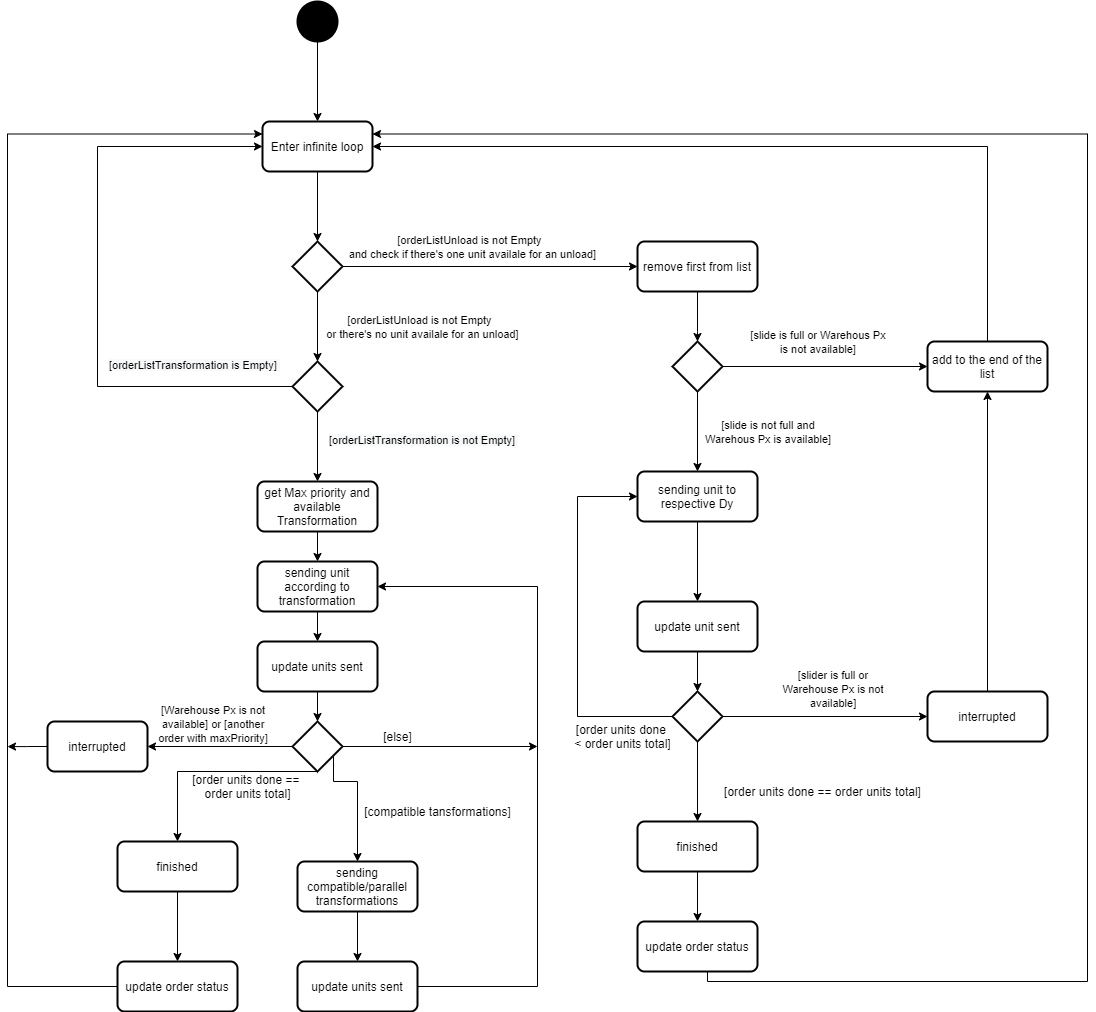

The diagram above was exported from draw.io. Its source (the exported page's mxGraphModel, read from the mxfile embedded in the PNG):
<mxGraphModel dx="1102" dy="614" grid="1" gridSize="10" guides="1" tooltips="1" connect="1" arrows="1" fold="1" page="1" pageScale="1" pageWidth="827" pageHeight="1169" math="0" shadow="0">
  <root>
    <mxCell id="0" />
    <mxCell id="1" parent="0" />
    <mxCell id="ueBaZ-UX3zxbW52C_FMR-3" value="" style="edgeStyle=orthogonalEdgeStyle;rounded=0;orthogonalLoop=1;jettySize=auto;html=1;" parent="1" source="ueBaZ-UX3zxbW52C_FMR-1" target="ueBaZ-UX3zxbW52C_FMR-2" edge="1">
      <mxGeometry relative="1" as="geometry" />
    </mxCell>
    <mxCell id="ueBaZ-UX3zxbW52C_FMR-1" value="" style="strokeWidth=2;html=1;shape=mxgraph.flowchart.start_2;whiteSpace=wrap;fillColor=#000000;" parent="1" vertex="1">
      <mxGeometry x="320" y="40" width="40" height="40" as="geometry" />
    </mxCell>
    <mxCell id="ueBaZ-UX3zxbW52C_FMR-6" value="" style="edgeStyle=orthogonalEdgeStyle;rounded=0;orthogonalLoop=1;jettySize=auto;html=1;" parent="1" source="ueBaZ-UX3zxbW52C_FMR-2" target="ueBaZ-UX3zxbW52C_FMR-4" edge="1">
      <mxGeometry relative="1" as="geometry" />
    </mxCell>
    <mxCell id="ueBaZ-UX3zxbW52C_FMR-2" value="Enter infinite loop" style="rounded=1;whiteSpace=wrap;html=1;absoluteArcSize=1;arcSize=14;strokeWidth=2;fillColor=#FFFFFF;" parent="1" vertex="1">
      <mxGeometry x="285" y="160" width="110" height="50" as="geometry" />
    </mxCell>
    <mxCell id="ueBaZ-UX3zxbW52C_FMR-11" value="" style="edgeStyle=orthogonalEdgeStyle;rounded=0;orthogonalLoop=1;jettySize=auto;html=1;" parent="1" source="ueBaZ-UX3zxbW52C_FMR-4" target="ueBaZ-UX3zxbW52C_FMR-10" edge="1">
      <mxGeometry relative="1" as="geometry" />
    </mxCell>
    <mxCell id="ueBaZ-UX3zxbW52C_FMR-25" value="" style="edgeStyle=orthogonalEdgeStyle;rounded=0;orthogonalLoop=1;jettySize=auto;html=1;" parent="1" source="ueBaZ-UX3zxbW52C_FMR-4" edge="1">
      <mxGeometry relative="1" as="geometry">
        <mxPoint x="660" y="305" as="targetPoint" />
      </mxGeometry>
    </mxCell>
    <mxCell id="ueBaZ-UX3zxbW52C_FMR-4" value="" style="strokeWidth=2;html=1;shape=mxgraph.flowchart.decision;whiteSpace=wrap;fillColor=#FFFFFF;" parent="1" vertex="1">
      <mxGeometry x="315" y="280" width="50" height="50" as="geometry" />
    </mxCell>
    <mxCell id="ueBaZ-UX3zxbW52C_FMR-7" value="&lt;span style=&quot;font-size: 11px&quot;&gt;[orderListUnload is not Empty&amp;nbsp; &lt;br&gt;and check if there's one unit availale for an unload]&lt;/span&gt;" style="text;html=1;align=center;verticalAlign=middle;resizable=0;points=[];autosize=1;" parent="1" vertex="1">
      <mxGeometry x="365" y="270" width="260" height="30" as="geometry" />
    </mxCell>
    <mxCell id="ueBaZ-UX3zxbW52C_FMR-15" value="" style="edgeStyle=orthogonalEdgeStyle;rounded=0;orthogonalLoop=1;jettySize=auto;html=1;entryX=0;entryY=0.5;entryDx=0;entryDy=0;exitX=0;exitY=0.5;exitDx=0;exitDy=0;exitPerimeter=0;" parent="1" source="ueBaZ-UX3zxbW52C_FMR-10" target="ueBaZ-UX3zxbW52C_FMR-2" edge="1">
      <mxGeometry relative="1" as="geometry">
        <mxPoint x="340" y="530" as="targetPoint" />
        <Array as="points">
          <mxPoint x="120" y="425" />
          <mxPoint x="120" y="185" />
        </Array>
      </mxGeometry>
    </mxCell>
    <mxCell id="ueBaZ-UX3zxbW52C_FMR-19" value="" style="edgeStyle=orthogonalEdgeStyle;rounded=0;orthogonalLoop=1;jettySize=auto;html=1;" parent="1" source="ueBaZ-UX3zxbW52C_FMR-10" edge="1">
      <mxGeometry relative="1" as="geometry">
        <mxPoint x="340" y="520" as="targetPoint" />
      </mxGeometry>
    </mxCell>
    <mxCell id="ueBaZ-UX3zxbW52C_FMR-10" value="" style="strokeWidth=2;html=1;shape=mxgraph.flowchart.decision;whiteSpace=wrap;fillColor=#FFFFFF;" parent="1" vertex="1">
      <mxGeometry x="315" y="400" width="50" height="50" as="geometry" />
    </mxCell>
    <mxCell id="ueBaZ-UX3zxbW52C_FMR-13" value="&lt;span style=&quot;color: rgb(0 , 0 , 0) ; font-family: &amp;#34;helvetica&amp;#34; ; font-size: 11px ; font-style: normal ; font-weight: 400 ; letter-spacing: normal ; text-align: center ; text-indent: 0px ; text-transform: none ; word-spacing: 0px ; background-color: rgb(248 , 249 , 250) ; display: inline ; float: none&quot;&gt;[orderListTransformation is not Empty]&amp;nbsp;&lt;/span&gt;" style="text;whiteSpace=wrap;html=1;" parent="1" vertex="1">
      <mxGeometry x="350" y="465" width="200" height="30" as="geometry" />
    </mxCell>
    <mxCell id="ueBaZ-UX3zxbW52C_FMR-27" value="" style="edgeStyle=orthogonalEdgeStyle;rounded=0;orthogonalLoop=1;jettySize=auto;html=1;" parent="1" source="ueBaZ-UX3zxbW52C_FMR-26" edge="1">
      <mxGeometry relative="1" as="geometry">
        <mxPoint x="720" y="380" as="targetPoint" />
        <Array as="points">
          <mxPoint x="720" y="370" />
        </Array>
      </mxGeometry>
    </mxCell>
    <mxCell id="ueBaZ-UX3zxbW52C_FMR-26" value="remove first from list" style="rounded=1;whiteSpace=wrap;html=1;absoluteArcSize=1;arcSize=14;strokeWidth=2;fillColor=#FFFFFF;" parent="1" vertex="1">
      <mxGeometry x="660" y="280" width="120" height="50" as="geometry" />
    </mxCell>
    <mxCell id="ueBaZ-UX3zxbW52C_FMR-32" value="" style="edgeStyle=orthogonalEdgeStyle;rounded=0;orthogonalLoop=1;jettySize=auto;html=1;" parent="1" source="ueBaZ-UX3zxbW52C_FMR-29" edge="1">
      <mxGeometry relative="1" as="geometry">
        <mxPoint x="720" y="510" as="targetPoint" />
      </mxGeometry>
    </mxCell>
    <mxCell id="ueBaZ-UX3zxbW52C_FMR-40" value="" style="edgeStyle=orthogonalEdgeStyle;rounded=0;orthogonalLoop=1;jettySize=auto;html=1;" parent="1" source="ueBaZ-UX3zxbW52C_FMR-29" edge="1">
      <mxGeometry relative="1" as="geometry">
        <mxPoint x="950" y="404.9999999999999" as="targetPoint" />
      </mxGeometry>
    </mxCell>
    <mxCell id="ueBaZ-UX3zxbW52C_FMR-29" value="" style="strokeWidth=2;html=1;shape=mxgraph.flowchart.decision;whiteSpace=wrap;fillColor=#FFFFFF;" parent="1" vertex="1">
      <mxGeometry x="695" y="380" width="50" height="50" as="geometry" />
    </mxCell>
    <mxCell id="ueBaZ-UX3zxbW52C_FMR-30" value="&lt;div style=&quot;text-align: center&quot;&gt;&lt;span style=&quot;font-size: 11px&quot;&gt;&lt;font face=&quot;helvetica&quot;&gt;[slide is not full and Warehous Px is available]&lt;/font&gt;&lt;/span&gt;&lt;/div&gt;" style="text;whiteSpace=wrap;html=1;" parent="1" vertex="1">
      <mxGeometry x="720" y="450" width="140" height="40" as="geometry" />
    </mxCell>
    <mxCell id="ueBaZ-UX3zxbW52C_FMR-36" value="" style="edgeStyle=orthogonalEdgeStyle;rounded=0;orthogonalLoop=1;jettySize=auto;html=1;" parent="1" source="ueBaZ-UX3zxbW52C_FMR-34" edge="1">
      <mxGeometry relative="1" as="geometry">
        <mxPoint x="720" y="640" as="targetPoint" />
      </mxGeometry>
    </mxCell>
    <mxCell id="ueBaZ-UX3zxbW52C_FMR-34" value="sending unit to respective Dy" style="rounded=1;whiteSpace=wrap;html=1;absoluteArcSize=1;arcSize=14;strokeWidth=2;fillColor=#FFFFFF;" parent="1" vertex="1">
      <mxGeometry x="660" y="510" width="120" height="50" as="geometry" />
    </mxCell>
    <mxCell id="ueBaZ-UX3zxbW52C_FMR-47" value="" style="edgeStyle=orthogonalEdgeStyle;rounded=0;orthogonalLoop=1;jettySize=auto;html=1;entryX=0;entryY=0.5;entryDx=0;entryDy=0;" parent="1" source="ueBaZ-UX3zxbW52C_FMR-37" target="ueBaZ-UX3zxbW52C_FMR-48" edge="1">
      <mxGeometry relative="1" as="geometry">
        <mxPoint x="835" y="755" as="targetPoint" />
      </mxGeometry>
    </mxCell>
    <mxCell id="ueBaZ-UX3zxbW52C_FMR-52" value="" style="edgeStyle=orthogonalEdgeStyle;rounded=0;orthogonalLoop=1;jettySize=auto;html=1;entryX=0.5;entryY=0;entryDx=0;entryDy=0;" parent="1" source="ueBaZ-UX3zxbW52C_FMR-37" target="ueBaZ-UX3zxbW52C_FMR-53" edge="1">
      <mxGeometry relative="1" as="geometry">
        <mxPoint x="730" y="860" as="targetPoint" />
        <Array as="points" />
      </mxGeometry>
    </mxCell>
    <mxCell id="ueBaZ-UX3zxbW52C_FMR-67" style="edgeStyle=orthogonalEdgeStyle;rounded=0;orthogonalLoop=1;jettySize=auto;html=1;exitX=0;exitY=0.5;exitDx=0;exitDy=0;exitPerimeter=0;entryX=0;entryY=0.5;entryDx=0;entryDy=0;" parent="1" source="ueBaZ-UX3zxbW52C_FMR-37" target="ueBaZ-UX3zxbW52C_FMR-34" edge="1">
      <mxGeometry relative="1" as="geometry">
        <Array as="points">
          <mxPoint x="600" y="755" />
          <mxPoint x="600" y="535" />
        </Array>
      </mxGeometry>
    </mxCell>
    <mxCell id="ueBaZ-UX3zxbW52C_FMR-37" value="" style="strokeWidth=2;html=1;shape=mxgraph.flowchart.decision;whiteSpace=wrap;fillColor=#FFFFFF;" parent="1" vertex="1">
      <mxGeometry x="695" y="730" width="50" height="50" as="geometry" />
    </mxCell>
    <mxCell id="ueBaZ-UX3zxbW52C_FMR-44" style="edgeStyle=orthogonalEdgeStyle;rounded=0;orthogonalLoop=1;jettySize=auto;html=1;entryX=1;entryY=0.5;entryDx=0;entryDy=0;" parent="1" source="ueBaZ-UX3zxbW52C_FMR-41" target="ueBaZ-UX3zxbW52C_FMR-2" edge="1">
      <mxGeometry relative="1" as="geometry">
        <mxPoint x="1010" y="170" as="targetPoint" />
        <Array as="points">
          <mxPoint x="1010" y="185" />
        </Array>
      </mxGeometry>
    </mxCell>
    <mxCell id="ueBaZ-UX3zxbW52C_FMR-41" value="add to the end of the list" style="rounded=1;whiteSpace=wrap;html=1;absoluteArcSize=1;arcSize=14;strokeWidth=2;fillColor=#FFFFFF;" parent="1" vertex="1">
      <mxGeometry x="950" y="380" width="120" height="50" as="geometry" />
    </mxCell>
    <mxCell id="ueBaZ-UX3zxbW52C_FMR-45" value="&lt;div style=&quot;text-align: center&quot;&gt;&lt;span style=&quot;font-size: 11px&quot;&gt;&lt;font face=&quot;helvetica&quot;&gt;[slider is full or Warehouse Px is not available]&lt;/font&gt;&lt;/span&gt;&lt;/div&gt;" style="text;whiteSpace=wrap;html=1;" parent="1" vertex="1">
      <mxGeometry x="790" y="700" width="130" height="30" as="geometry" />
    </mxCell>
    <mxCell id="ueBaZ-UX3zxbW52C_FMR-50" style="edgeStyle=orthogonalEdgeStyle;rounded=0;orthogonalLoop=1;jettySize=auto;html=1;entryX=0.5;entryY=1;entryDx=0;entryDy=0;" parent="1" source="ueBaZ-UX3zxbW52C_FMR-48" target="ueBaZ-UX3zxbW52C_FMR-41" edge="1">
      <mxGeometry relative="1" as="geometry" />
    </mxCell>
    <mxCell id="ueBaZ-UX3zxbW52C_FMR-48" value="interrupted" style="rounded=1;whiteSpace=wrap;html=1;absoluteArcSize=1;arcSize=14;strokeWidth=2;fillColor=#FFFFFF;" parent="1" vertex="1">
      <mxGeometry x="950" y="730" width="120" height="50" as="geometry" />
    </mxCell>
    <mxCell id="ueBaZ-UX3zxbW52C_FMR-56" value="" style="edgeStyle=orthogonalEdgeStyle;rounded=0;orthogonalLoop=1;jettySize=auto;html=1;" parent="1" source="ueBaZ-UX3zxbW52C_FMR-53" target="ueBaZ-UX3zxbW52C_FMR-55" edge="1">
      <mxGeometry relative="1" as="geometry" />
    </mxCell>
    <mxCell id="ueBaZ-UX3zxbW52C_FMR-53" value="finished" style="rounded=1;whiteSpace=wrap;html=1;absoluteArcSize=1;arcSize=14;strokeWidth=2;fillColor=#FFFFFF;" parent="1" vertex="1">
      <mxGeometry x="660" y="860" width="120" height="50" as="geometry" />
    </mxCell>
    <mxCell id="ueBaZ-UX3zxbW52C_FMR-57" style="edgeStyle=orthogonalEdgeStyle;rounded=0;orthogonalLoop=1;jettySize=auto;html=1;entryX=1;entryY=0.25;entryDx=0;entryDy=0;" parent="1" source="ueBaZ-UX3zxbW52C_FMR-55" target="ueBaZ-UX3zxbW52C_FMR-2" edge="1">
      <mxGeometry relative="1" as="geometry">
        <Array as="points">
          <mxPoint x="730" y="1020" />
          <mxPoint x="1110" y="1020" />
          <mxPoint x="1110" y="172" />
        </Array>
      </mxGeometry>
    </mxCell>
    <mxCell id="ueBaZ-UX3zxbW52C_FMR-55" value="update order status" style="rounded=1;whiteSpace=wrap;html=1;absoluteArcSize=1;arcSize=14;strokeWidth=2;fillColor=#FFFFFF;" parent="1" vertex="1">
      <mxGeometry x="660" y="960" width="120" height="50" as="geometry" />
    </mxCell>
    <mxCell id="ueBaZ-UX3zxbW52C_FMR-54" value="[order units done == order units total]" style="text;html=1;align=center;verticalAlign=middle;resizable=0;points=[];autosize=1;" parent="1" vertex="1">
      <mxGeometry x="740" y="820" width="210" height="20" as="geometry" />
    </mxCell>
    <mxCell id="ueBaZ-UX3zxbW52C_FMR-61" value="" style="edgeStyle=orthogonalEdgeStyle;rounded=0;orthogonalLoop=1;jettySize=auto;html=1;" parent="1" source="ueBaZ-UX3zxbW52C_FMR-59" target="ueBaZ-UX3zxbW52C_FMR-60" edge="1">
      <mxGeometry relative="1" as="geometry" />
    </mxCell>
    <mxCell id="ueBaZ-UX3zxbW52C_FMR-59" value="get Max priority and available Transformation" style="rounded=1;whiteSpace=wrap;html=1;absoluteArcSize=1;arcSize=14;strokeWidth=2;fillColor=#FFFFFF;" parent="1" vertex="1">
      <mxGeometry x="280" y="520" width="120" height="50" as="geometry" />
    </mxCell>
    <mxCell id="ueBaZ-UX3zxbW52C_FMR-91" value="" style="edgeStyle=orthogonalEdgeStyle;rounded=0;orthogonalLoop=1;jettySize=auto;html=1;" parent="1" source="ueBaZ-UX3zxbW52C_FMR-60" target="ueBaZ-UX3zxbW52C_FMR-90" edge="1">
      <mxGeometry relative="1" as="geometry" />
    </mxCell>
    <mxCell id="ueBaZ-UX3zxbW52C_FMR-60" value="sending unit according to transformation" style="rounded=1;whiteSpace=wrap;html=1;absoluteArcSize=1;arcSize=14;strokeWidth=2;fillColor=#FFFFFF;" parent="1" vertex="1">
      <mxGeometry x="280" y="600" width="120" height="50" as="geometry" />
    </mxCell>
    <mxCell id="ueBaZ-UX3zxbW52C_FMR-62" value="&lt;span style=&quot;color: rgb(0 , 0 , 0) ; font-family: &amp;#34;helvetica&amp;#34; ; font-size: 11px ; font-style: normal ; font-weight: 400 ; letter-spacing: normal ; text-align: center ; text-indent: 0px ; text-transform: none ; word-spacing: 0px ; background-color: rgb(248 , 249 , 250) ; display: inline ; float: none&quot;&gt;[orderListTransformation is Empty]&amp;nbsp;&lt;/span&gt;" style="text;whiteSpace=wrap;html=1;" parent="1" vertex="1">
      <mxGeometry x="130" y="390" width="200" height="30" as="geometry" />
    </mxCell>
    <mxCell id="ueBaZ-UX3zxbW52C_FMR-63" value="&lt;span style=&quot;font-size: 11px&quot;&gt;[orderListUnload is not Empty&amp;nbsp; &lt;br&gt;or there's no unit availale for an unload]&lt;/span&gt;" style="text;html=1;align=center;verticalAlign=middle;resizable=0;points=[];autosize=1;" parent="1" vertex="1">
      <mxGeometry x="340" y="350" width="210" height="30" as="geometry" />
    </mxCell>
    <mxCell id="ueBaZ-UX3zxbW52C_FMR-64" value="&lt;div style=&quot;text-align: center&quot;&gt;&lt;span style=&quot;font-size: 11px&quot;&gt;&lt;font face=&quot;helvetica&quot;&gt;[slide is full or Warehous Px is not available]&lt;/font&gt;&lt;/span&gt;&lt;/div&gt;" style="text;whiteSpace=wrap;html=1;" parent="1" vertex="1">
      <mxGeometry x="770" y="360" width="140" height="40" as="geometry" />
    </mxCell>
    <mxCell id="ueBaZ-UX3zxbW52C_FMR-65" style="edgeStyle=orthogonalEdgeStyle;rounded=0;orthogonalLoop=1;jettySize=auto;html=1;exitX=0.5;exitY=1;exitDx=0;exitDy=0;" parent="1" source="ueBaZ-UX3zxbW52C_FMR-45" target="ueBaZ-UX3zxbW52C_FMR-45" edge="1">
      <mxGeometry relative="1" as="geometry" />
    </mxCell>
    <mxCell id="ueBaZ-UX3zxbW52C_FMR-66" value="[order units done &lt;br&gt;&amp;lt; order units total]" style="text;html=1;align=center;verticalAlign=middle;resizable=0;points=[];autosize=1;" parent="1" vertex="1">
      <mxGeometry x="590" y="760" width="110" height="30" as="geometry" />
    </mxCell>
    <mxCell id="ueBaZ-UX3zxbW52C_FMR-68" value="" style="edgeStyle=orthogonalEdgeStyle;rounded=0;orthogonalLoop=1;jettySize=auto;html=1;entryX=1;entryY=0.5;entryDx=0;entryDy=0;" parent="1" source="ueBaZ-UX3zxbW52C_FMR-70" target="ueBaZ-UX3zxbW52C_FMR-72" edge="1">
      <mxGeometry relative="1" as="geometry">
        <mxPoint x="445" y="785" as="targetPoint" />
      </mxGeometry>
    </mxCell>
    <mxCell id="ueBaZ-UX3zxbW52C_FMR-69" value="" style="edgeStyle=orthogonalEdgeStyle;rounded=0;orthogonalLoop=1;jettySize=auto;html=1;entryX=0.5;entryY=0;entryDx=0;entryDy=0;exitX=0.5;exitY=1;exitDx=0;exitDy=0;exitPerimeter=0;" parent="1" source="ueBaZ-UX3zxbW52C_FMR-70" target="ueBaZ-UX3zxbW52C_FMR-78" edge="1">
      <mxGeometry relative="1" as="geometry">
        <mxPoint x="340" y="890" as="targetPoint" />
        <Array as="points">
          <mxPoint x="200" y="810" />
        </Array>
      </mxGeometry>
    </mxCell>
    <mxCell id="ueBaZ-UX3zxbW52C_FMR-82" style="edgeStyle=orthogonalEdgeStyle;rounded=0;orthogonalLoop=1;jettySize=auto;html=1;exitX=0.82;exitY=0.7;exitDx=0;exitDy=0;exitPerimeter=0;entryX=0.5;entryY=0;entryDx=0;entryDy=0;" parent="1" source="ueBaZ-UX3zxbW52C_FMR-70" target="ueBaZ-UX3zxbW52C_FMR-83" edge="1">
      <mxGeometry relative="1" as="geometry">
        <mxPoint x="500" y="870" as="targetPoint" />
        <Array as="points">
          <mxPoint x="356" y="820" />
          <mxPoint x="380" y="820" />
        </Array>
      </mxGeometry>
    </mxCell>
    <mxCell id="oPAns0Ki3qFx8WJgp3s0-2" style="edgeStyle=orthogonalEdgeStyle;rounded=0;orthogonalLoop=1;jettySize=auto;html=1;exitX=1;exitY=0.5;exitDx=0;exitDy=0;exitPerimeter=0;" parent="1" source="ueBaZ-UX3zxbW52C_FMR-70" edge="1">
      <mxGeometry relative="1" as="geometry">
        <mxPoint x="560" y="785" as="targetPoint" />
      </mxGeometry>
    </mxCell>
    <mxCell id="ueBaZ-UX3zxbW52C_FMR-70" value="" style="strokeWidth=2;html=1;shape=mxgraph.flowchart.decision;whiteSpace=wrap;fillColor=#FFFFFF;" parent="1" vertex="1">
      <mxGeometry x="315" y="760" width="50" height="50" as="geometry" />
    </mxCell>
    <mxCell id="ueBaZ-UX3zxbW52C_FMR-71" value="&lt;div style=&quot;text-align: center&quot;&gt;&lt;span style=&quot;font-size: 11px&quot;&gt;&lt;font face=&quot;helvetica&quot;&gt;[Warehouse Px is not available] or [another order with maxPriority]&lt;/font&gt;&lt;/span&gt;&lt;/div&gt;" style="text;whiteSpace=wrap;html=1;" parent="1" vertex="1">
      <mxGeometry x="170" y="735" width="130" height="30" as="geometry" />
    </mxCell>
    <mxCell id="ueBaZ-UX3zxbW52C_FMR-95" style="edgeStyle=orthogonalEdgeStyle;rounded=0;orthogonalLoop=1;jettySize=auto;html=1;exitX=0;exitY=0.5;exitDx=0;exitDy=0;" parent="1" source="ueBaZ-UX3zxbW52C_FMR-72" edge="1">
      <mxGeometry relative="1" as="geometry">
        <mxPoint x="30" y="785.0588235294117" as="targetPoint" />
      </mxGeometry>
    </mxCell>
    <mxCell id="ueBaZ-UX3zxbW52C_FMR-72" value="interrupted" style="rounded=1;whiteSpace=wrap;html=1;absoluteArcSize=1;arcSize=14;strokeWidth=2;fillColor=#FFFFFF;" parent="1" vertex="1">
      <mxGeometry x="70" y="760" width="100" height="50" as="geometry" />
    </mxCell>
    <mxCell id="ueBaZ-UX3zxbW52C_FMR-74" value="[order units done == &lt;br&gt;order units total]" style="text;html=1;align=center;verticalAlign=middle;resizable=0;points=[];autosize=1;" parent="1" vertex="1">
      <mxGeometry x="210" y="810" width="120" height="30" as="geometry" />
    </mxCell>
    <mxCell id="ueBaZ-UX3zxbW52C_FMR-75" style="edgeStyle=orthogonalEdgeStyle;rounded=0;orthogonalLoop=1;jettySize=auto;html=1;exitX=0.5;exitY=1;exitDx=0;exitDy=0;" parent="1" source="ueBaZ-UX3zxbW52C_FMR-71" target="ueBaZ-UX3zxbW52C_FMR-71" edge="1">
      <mxGeometry relative="1" as="geometry" />
    </mxCell>
    <mxCell id="ueBaZ-UX3zxbW52C_FMR-80" value="" style="edgeStyle=orthogonalEdgeStyle;rounded=0;orthogonalLoop=1;jettySize=auto;html=1;" parent="1" source="ueBaZ-UX3zxbW52C_FMR-78" target="ueBaZ-UX3zxbW52C_FMR-79" edge="1">
      <mxGeometry relative="1" as="geometry" />
    </mxCell>
    <mxCell id="ueBaZ-UX3zxbW52C_FMR-78" value="finished" style="rounded=1;whiteSpace=wrap;html=1;absoluteArcSize=1;arcSize=14;strokeWidth=2;fillColor=#FFFFFF;" parent="1" vertex="1">
      <mxGeometry x="140" y="880" width="120" height="50" as="geometry" />
    </mxCell>
    <mxCell id="ueBaZ-UX3zxbW52C_FMR-94" style="edgeStyle=orthogonalEdgeStyle;rounded=0;orthogonalLoop=1;jettySize=auto;html=1;entryX=0;entryY=0.25;entryDx=0;entryDy=0;" parent="1" source="ueBaZ-UX3zxbW52C_FMR-79" target="ueBaZ-UX3zxbW52C_FMR-2" edge="1">
      <mxGeometry relative="1" as="geometry">
        <Array as="points">
          <mxPoint x="200" y="1025" />
          <mxPoint x="30" y="1025" />
          <mxPoint x="30" y="172" />
        </Array>
      </mxGeometry>
    </mxCell>
    <mxCell id="ueBaZ-UX3zxbW52C_FMR-79" value="update order status" style="rounded=1;whiteSpace=wrap;html=1;absoluteArcSize=1;arcSize=14;strokeWidth=2;fillColor=#FFFFFF;" parent="1" vertex="1">
      <mxGeometry x="140" y="1000" width="120" height="50" as="geometry" />
    </mxCell>
    <mxCell id="ueBaZ-UX3zxbW52C_FMR-81" value="[compatible tansformations]" style="text;html=1;align=center;verticalAlign=middle;resizable=0;points=[];autosize=1;" parent="1" vertex="1">
      <mxGeometry x="380" y="840" width="160" height="20" as="geometry" />
    </mxCell>
    <mxCell id="ueBaZ-UX3zxbW52C_FMR-89" value="" style="edgeStyle=orthogonalEdgeStyle;rounded=0;orthogonalLoop=1;jettySize=auto;html=1;" parent="1" source="ueBaZ-UX3zxbW52C_FMR-83" target="ueBaZ-UX3zxbW52C_FMR-88" edge="1">
      <mxGeometry relative="1" as="geometry" />
    </mxCell>
    <mxCell id="ueBaZ-UX3zxbW52C_FMR-83" value="sending compatible/parallel transformations" style="rounded=1;whiteSpace=wrap;html=1;absoluteArcSize=1;arcSize=14;strokeWidth=2;fillColor=#FFFFFF;" parent="1" vertex="1">
      <mxGeometry x="320" y="900" width="120" height="50" as="geometry" />
    </mxCell>
    <mxCell id="ueBaZ-UX3zxbW52C_FMR-87" value="" style="edgeStyle=orthogonalEdgeStyle;rounded=0;orthogonalLoop=1;jettySize=auto;html=1;" parent="1" source="ueBaZ-UX3zxbW52C_FMR-86" target="ueBaZ-UX3zxbW52C_FMR-37" edge="1">
      <mxGeometry relative="1" as="geometry" />
    </mxCell>
    <mxCell id="ueBaZ-UX3zxbW52C_FMR-86" value="update unit sent" style="rounded=1;whiteSpace=wrap;html=1;absoluteArcSize=1;arcSize=14;strokeWidth=2;fillColor=#FFFFFF;" parent="1" vertex="1">
      <mxGeometry x="660" y="640" width="120" height="50" as="geometry" />
    </mxCell>
    <mxCell id="ueBaZ-UX3zxbW52C_FMR-93" style="edgeStyle=orthogonalEdgeStyle;rounded=0;orthogonalLoop=1;jettySize=auto;html=1;entryX=1;entryY=0.5;entryDx=0;entryDy=0;" parent="1" source="ueBaZ-UX3zxbW52C_FMR-88" target="ueBaZ-UX3zxbW52C_FMR-60" edge="1">
      <mxGeometry relative="1" as="geometry">
        <Array as="points">
          <mxPoint x="560" y="1025" />
          <mxPoint x="560" y="625" />
        </Array>
      </mxGeometry>
    </mxCell>
    <mxCell id="ueBaZ-UX3zxbW52C_FMR-88" value="update units sent" style="rounded=1;whiteSpace=wrap;html=1;absoluteArcSize=1;arcSize=14;strokeWidth=2;fillColor=#FFFFFF;" parent="1" vertex="1">
      <mxGeometry x="320" y="1000" width="120" height="50" as="geometry" />
    </mxCell>
    <mxCell id="ueBaZ-UX3zxbW52C_FMR-92" value="" style="edgeStyle=orthogonalEdgeStyle;rounded=0;orthogonalLoop=1;jettySize=auto;html=1;" parent="1" source="ueBaZ-UX3zxbW52C_FMR-90" target="ueBaZ-UX3zxbW52C_FMR-70" edge="1">
      <mxGeometry relative="1" as="geometry" />
    </mxCell>
    <mxCell id="ueBaZ-UX3zxbW52C_FMR-90" value="update units sent" style="rounded=1;whiteSpace=wrap;html=1;absoluteArcSize=1;arcSize=14;strokeWidth=2;fillColor=#FFFFFF;" parent="1" vertex="1">
      <mxGeometry x="280" y="680" width="120" height="50" as="geometry" />
    </mxCell>
    <mxCell id="oPAns0Ki3qFx8WJgp3s0-1" style="edgeStyle=orthogonalEdgeStyle;rounded=0;orthogonalLoop=1;jettySize=auto;html=1;exitX=0.5;exitY=1;exitDx=0;exitDy=0;" parent="1" source="ueBaZ-UX3zxbW52C_FMR-83" target="ueBaZ-UX3zxbW52C_FMR-83" edge="1">
      <mxGeometry relative="1" as="geometry" />
    </mxCell>
    <mxCell id="oPAns0Ki3qFx8WJgp3s0-3" value="[else]" style="text;html=1;align=center;verticalAlign=middle;resizable=0;points=[];autosize=1;" parent="1" vertex="1">
      <mxGeometry x="400" y="765" width="40" height="20" as="geometry" />
    </mxCell>
  </root>
</mxGraphModel>